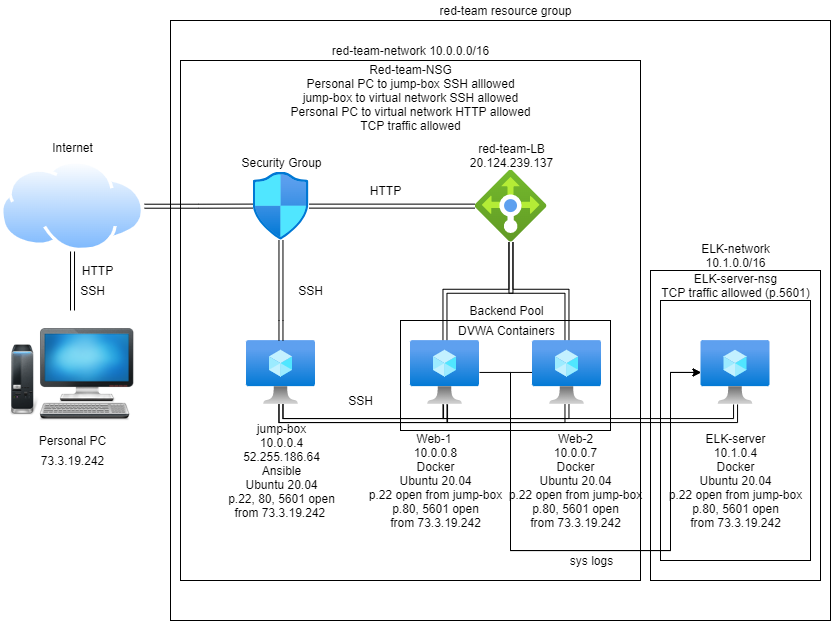

The diagram above was exported from draw.io. Its source (the exported page's mxGraphModel, read from the mxfile embedded in the PNG):
<mxGraphModel dx="918" dy="485" grid="1" gridSize="10" guides="1" tooltips="1" connect="1" arrows="1" fold="1" page="1" pageScale="1" pageWidth="850" pageHeight="1100" math="0" shadow="0">
  <root>
    <mxCell id="0" />
    <mxCell id="1" parent="0" />
    <mxCell id="x9Ez2rfmrvvB5n9CIKFU-30" value="DVWA Containers" style="text;html=1;resizable=0;autosize=1;align=center;verticalAlign=middle;points=[];fillColor=none;strokeColor=none;rounded=0;" parent="1" vertex="1">
      <mxGeometry x="450.5" y="420" width="110" height="20" as="geometry" />
    </mxCell>
    <mxCell id="x9Ez2rfmrvvB5n9CIKFU-2" value="" style="whiteSpace=wrap;html=1;fillColor=none;" parent="1" vertex="1">
      <mxGeometry x="170" y="120" width="660" height="600" as="geometry" />
    </mxCell>
    <mxCell id="x9Ez2rfmrvvB5n9CIKFU-4" value="" style="whiteSpace=wrap;html=1;fillColor=none;" parent="1" vertex="1">
      <mxGeometry x="180" y="160" width="460" height="520" as="geometry" />
    </mxCell>
    <mxCell id="AVRX95QhtpEKwuXkQGwF-12" value="" style="whiteSpace=wrap;html=1;fillColor=none;" vertex="1" parent="1">
      <mxGeometry x="400" y="420" width="210" height="110" as="geometry" />
    </mxCell>
    <mxCell id="AVRX95QhtpEKwuXkQGwF-8" value="" style="whiteSpace=wrap;html=1;fillColor=none;" vertex="1" parent="1">
      <mxGeometry x="650" y="370" width="170" height="310" as="geometry" />
    </mxCell>
    <mxCell id="AVRX95QhtpEKwuXkQGwF-7" value="" style="whiteSpace=wrap;html=1;fillColor=none;" vertex="1" parent="1">
      <mxGeometry x="660" y="400" width="150" height="260" as="geometry" />
    </mxCell>
    <mxCell id="x9Ez2rfmrvvB5n9CIKFU-3" value="red-team resource group" style="text;html=1;resizable=0;autosize=1;align=center;verticalAlign=middle;points=[];fillColor=none;strokeColor=none;rounded=0;" parent="1" vertex="1">
      <mxGeometry x="429.5" y="100" width="150" height="20" as="geometry" />
    </mxCell>
    <mxCell id="x9Ez2rfmrvvB5n9CIKFU-5" value="red-team-network 10.0.0.0/16" style="text;html=1;resizable=0;autosize=1;align=center;verticalAlign=middle;points=[];fillColor=none;strokeColor=none;rounded=0;" parent="1" vertex="1">
      <mxGeometry x="325" y="140" width="170" height="20" as="geometry" />
    </mxCell>
    <mxCell id="x9Ez2rfmrvvB5n9CIKFU-22" value="" style="edgeStyle=orthogonalEdgeStyle;rounded=0;orthogonalLoop=1;jettySize=auto;html=1;shape=link;" parent="1" source="x9Ez2rfmrvvB5n9CIKFU-7" target="x9Ez2rfmrvvB5n9CIKFU-8" edge="1">
      <mxGeometry relative="1" as="geometry">
        <Array as="points">
          <mxPoint x="281" y="520" />
          <mxPoint x="445" y="520" />
        </Array>
      </mxGeometry>
    </mxCell>
    <mxCell id="AVRX95QhtpEKwuXkQGwF-11" style="edgeStyle=orthogonalEdgeStyle;rounded=0;orthogonalLoop=1;jettySize=auto;html=1;shape=link;" edge="1" parent="1" source="x9Ez2rfmrvvB5n9CIKFU-7" target="AVRX95QhtpEKwuXkQGwF-4">
      <mxGeometry relative="1" as="geometry">
        <Array as="points">
          <mxPoint x="280" y="520" />
          <mxPoint x="735" y="520" />
        </Array>
      </mxGeometry>
    </mxCell>
    <mxCell id="x9Ez2rfmrvvB5n9CIKFU-7" value="" style="aspect=fixed;html=1;points=[];align=center;image;fontSize=12;image=img/lib/azure2/compute/Virtual_Machine.svg;fillColor=none;" parent="1" vertex="1">
      <mxGeometry x="246" y="440" width="69" height="64" as="geometry" />
    </mxCell>
    <mxCell id="x9Ez2rfmrvvB5n9CIKFU-25" value="" style="edgeStyle=orthogonalEdgeStyle;rounded=0;orthogonalLoop=1;jettySize=auto;html=1;shape=link;" parent="1" source="x9Ez2rfmrvvB5n9CIKFU-8" target="x9Ez2rfmrvvB5n9CIKFU-13" edge="1">
      <mxGeometry relative="1" as="geometry" />
    </mxCell>
    <mxCell id="AVRX95QhtpEKwuXkQGwF-17" style="edgeStyle=orthogonalEdgeStyle;rounded=0;orthogonalLoop=1;jettySize=auto;html=1;" edge="1" parent="1" source="x9Ez2rfmrvvB5n9CIKFU-8" target="AVRX95QhtpEKwuXkQGwF-4">
      <mxGeometry relative="1" as="geometry">
        <Array as="points">
          <mxPoint x="510" y="472" />
          <mxPoint x="510" y="650" />
          <mxPoint x="670" y="650" />
          <mxPoint x="670" y="472" />
        </Array>
      </mxGeometry>
    </mxCell>
    <mxCell id="x9Ez2rfmrvvB5n9CIKFU-8" value="" style="aspect=fixed;html=1;points=[];align=center;image;fontSize=12;image=img/lib/azure2/compute/Virtual_Machine.svg;fillColor=none;" parent="1" vertex="1">
      <mxGeometry x="410" y="440" width="69" height="64" as="geometry" />
    </mxCell>
    <mxCell id="x9Ez2rfmrvvB5n9CIKFU-24" value="" style="edgeStyle=orthogonalEdgeStyle;rounded=0;orthogonalLoop=1;jettySize=auto;html=1;shape=link;" parent="1" source="x9Ez2rfmrvvB5n9CIKFU-9" target="x9Ez2rfmrvvB5n9CIKFU-13" edge="1">
      <mxGeometry relative="1" as="geometry" />
    </mxCell>
    <mxCell id="x9Ez2rfmrvvB5n9CIKFU-32" value="" style="edgeStyle=orthogonalEdgeStyle;shape=link;rounded=0;orthogonalLoop=1;jettySize=auto;html=1;" parent="1" source="x9Ez2rfmrvvB5n9CIKFU-9" target="x9Ez2rfmrvvB5n9CIKFU-8" edge="1">
      <mxGeometry relative="1" as="geometry">
        <Array as="points">
          <mxPoint x="677" y="520" />
          <mxPoint x="555" y="520" />
        </Array>
      </mxGeometry>
    </mxCell>
    <mxCell id="AVRX95QhtpEKwuXkQGwF-18" style="edgeStyle=orthogonalEdgeStyle;rounded=0;orthogonalLoop=1;jettySize=auto;html=1;" edge="1" parent="1" source="x9Ez2rfmrvvB5n9CIKFU-9" target="AVRX95QhtpEKwuXkQGwF-4">
      <mxGeometry relative="1" as="geometry">
        <Array as="points">
          <mxPoint x="510" y="472" />
          <mxPoint x="510" y="650" />
          <mxPoint x="670" y="650" />
          <mxPoint x="670" y="472" />
        </Array>
      </mxGeometry>
    </mxCell>
    <mxCell id="x9Ez2rfmrvvB5n9CIKFU-9" value="" style="aspect=fixed;html=1;points=[];align=center;image;fontSize=12;image=img/lib/azure2/compute/Virtual_Machine.svg;fillColor=none;" parent="1" vertex="1">
      <mxGeometry x="532" y="440" width="69" height="64" as="geometry" />
    </mxCell>
    <mxCell id="x9Ez2rfmrvvB5n9CIKFU-10" value="Web-1 &lt;br&gt;10.0.0.8&lt;br&gt;Docker&lt;br&gt;Ubuntu 20.04&lt;br&gt;p.22 open from jump-box&lt;br&gt;p.80, 5601 open&lt;br&gt;from 73.3.19.242" style="text;html=1;resizable=0;autosize=1;align=center;verticalAlign=middle;points=[];fillColor=none;strokeColor=none;rounded=0;" parent="1" vertex="1">
      <mxGeometry x="360" y="530" width="150" height="100" as="geometry" />
    </mxCell>
    <mxCell id="x9Ez2rfmrvvB5n9CIKFU-11" value="Web-2&lt;br&gt;10.0.0.7&lt;br&gt;Docker&lt;br&gt;Ubuntu 20.04&lt;br&gt;p.22 open from jump-box&lt;br&gt;p.80, 5601 open&lt;br&gt;from 73.3.19.242" style="text;html=1;resizable=0;autosize=1;align=center;verticalAlign=middle;points=[];fillColor=none;strokeColor=none;rounded=0;" parent="1" vertex="1">
      <mxGeometry x="500" y="530" width="150" height="100" as="geometry" />
    </mxCell>
    <mxCell id="x9Ez2rfmrvvB5n9CIKFU-12" value="jump-box&lt;br&gt;10.0.0.4&lt;br&gt;52.255.186.64&lt;br&gt;Ansible&lt;br&gt;Ubuntu 20.04&lt;br&gt;p.22, 80, 5601 open&lt;br&gt;from 73.3.19.242&amp;nbsp;" style="text;html=1;resizable=0;autosize=1;align=center;verticalAlign=middle;points=[];fillColor=none;strokeColor=none;rounded=0;" parent="1" vertex="1">
      <mxGeometry x="220.5" y="520" width="120" height="100" as="geometry" />
    </mxCell>
    <mxCell id="x9Ez2rfmrvvB5n9CIKFU-13" value="" style="aspect=fixed;html=1;points=[];align=center;image;fontSize=12;image=img/lib/azure2/networking/Load_Balancers.svg;fillColor=none;" parent="1" vertex="1">
      <mxGeometry x="474.5" y="269.63" width="72" height="72" as="geometry" />
    </mxCell>
    <mxCell id="x9Ez2rfmrvvB5n9CIKFU-14" value="red-team-LB&lt;br&gt;&lt;div&gt;20.124.239.137&lt;/div&gt;&lt;div&gt;&lt;br&gt;&lt;/div&gt;" style="text;html=1;resizable=0;autosize=1;align=center;verticalAlign=middle;points=[];fillColor=none;strokeColor=none;rounded=0;" parent="1" vertex="1">
      <mxGeometry x="460.5" y="236.63" width="100" height="50" as="geometry" />
    </mxCell>
    <mxCell id="x9Ez2rfmrvvB5n9CIKFU-36" style="edgeStyle=orthogonalEdgeStyle;shape=link;rounded=0;orthogonalLoop=1;jettySize=auto;html=1;" parent="1" source="x9Ez2rfmrvvB5n9CIKFU-15" target="x9Ez2rfmrvvB5n9CIKFU-7" edge="1">
      <mxGeometry relative="1" as="geometry">
        <Array as="points">
          <mxPoint x="281" y="420" />
          <mxPoint x="281" y="420" />
        </Array>
      </mxGeometry>
    </mxCell>
    <mxCell id="x9Ez2rfmrvvB5n9CIKFU-39" style="edgeStyle=orthogonalEdgeStyle;shape=link;rounded=0;orthogonalLoop=1;jettySize=auto;html=1;" parent="1" source="x9Ez2rfmrvvB5n9CIKFU-15" target="x9Ez2rfmrvvB5n9CIKFU-13" edge="1">
      <mxGeometry relative="1" as="geometry" />
    </mxCell>
    <mxCell id="x9Ez2rfmrvvB5n9CIKFU-15" value="" style="aspect=fixed;html=1;points=[];align=center;image;fontSize=12;image=img/lib/azure2/networking/Network_Security_Groups.svg;fillColor=none;" parent="1" vertex="1">
      <mxGeometry x="252.5" y="271.63" width="56.00000000000001" height="68" as="geometry" />
    </mxCell>
    <mxCell id="x9Ez2rfmrvvB5n9CIKFU-17" value="" style="shape=image;html=1;verticalAlign=top;verticalLabelPosition=bottom;labelBackgroundColor=#ffffff;imageAspect=0;aspect=fixed;image=https://cdn0.iconfinder.com/data/icons/icons-unleashed-vol1/128/-desktop.png;fillColor=none;" parent="1" vertex="1">
      <mxGeometry x="8.030000000000001" y="410" width="128" height="128" as="geometry" />
    </mxCell>
    <mxCell id="x9Ez2rfmrvvB5n9CIKFU-18" value="Personal PC" style="text;html=1;resizable=0;autosize=1;align=center;verticalAlign=middle;points=[];fillColor=none;strokeColor=none;rounded=0;" parent="1" vertex="1">
      <mxGeometry x="32.03" y="530" width="80" height="20" as="geometry" />
    </mxCell>
    <mxCell id="x9Ez2rfmrvvB5n9CIKFU-37" style="edgeStyle=orthogonalEdgeStyle;shape=link;rounded=0;orthogonalLoop=1;jettySize=auto;html=1;" parent="1" source="x9Ez2rfmrvvB5n9CIKFU-19" target="x9Ez2rfmrvvB5n9CIKFU-17" edge="1">
      <mxGeometry relative="1" as="geometry" />
    </mxCell>
    <mxCell id="x9Ez2rfmrvvB5n9CIKFU-38" style="edgeStyle=orthogonalEdgeStyle;shape=link;rounded=0;orthogonalLoop=1;jettySize=auto;html=1;" parent="1" source="x9Ez2rfmrvvB5n9CIKFU-19" target="x9Ez2rfmrvvB5n9CIKFU-15" edge="1">
      <mxGeometry relative="1" as="geometry" />
    </mxCell>
    <mxCell id="x9Ez2rfmrvvB5n9CIKFU-19" value="" style="aspect=fixed;perimeter=ellipsePerimeter;html=1;align=center;shadow=0;dashed=0;spacingTop=3;image;image=img/lib/active_directory/internet_cloud.svg;fillColor=none;" parent="1" vertex="1">
      <mxGeometry y="260.25" width="144.05" height="90.75" as="geometry" />
    </mxCell>
    <mxCell id="x9Ez2rfmrvvB5n9CIKFU-20" value="Internet" style="text;html=1;resizable=0;autosize=1;align=center;verticalAlign=middle;points=[];fillColor=none;strokeColor=none;rounded=0;" parent="1" vertex="1">
      <mxGeometry x="42.03" y="236.63" width="60" height="20" as="geometry" />
    </mxCell>
    <mxCell id="x9Ez2rfmrvvB5n9CIKFU-33" value="SSH" style="text;html=1;resizable=0;autosize=1;align=center;verticalAlign=middle;points=[];fillColor=none;strokeColor=none;rounded=0;" parent="1" vertex="1">
      <mxGeometry x="340" y="490" width="40" height="20" as="geometry" />
    </mxCell>
    <mxCell id="x9Ez2rfmrvvB5n9CIKFU-35" value="SSH" style="text;html=1;resizable=0;autosize=1;align=center;verticalAlign=middle;points=[];fillColor=none;strokeColor=none;rounded=0;" parent="1" vertex="1">
      <mxGeometry x="290" y="380" width="40" height="20" as="geometry" />
    </mxCell>
    <mxCell id="x9Ez2rfmrvvB5n9CIKFU-40" value="HTTP" style="text;html=1;resizable=0;autosize=1;align=center;verticalAlign=middle;points=[];fillColor=none;strokeColor=none;rounded=0;" parent="1" vertex="1">
      <mxGeometry x="360" y="280" width="50" height="20" as="geometry" />
    </mxCell>
    <mxCell id="x9Ez2rfmrvvB5n9CIKFU-42" value="HTTP" style="text;html=1;resizable=0;autosize=1;align=center;verticalAlign=middle;points=[];fillColor=none;strokeColor=none;rounded=0;" parent="1" vertex="1">
      <mxGeometry x="72.03" y="360" width="50" height="20" as="geometry" />
    </mxCell>
    <mxCell id="x9Ez2rfmrvvB5n9CIKFU-43" value="SSH" style="text;html=1;resizable=0;autosize=1;align=center;verticalAlign=middle;points=[];fillColor=none;strokeColor=none;rounded=0;" parent="1" vertex="1">
      <mxGeometry x="72.03" y="380" width="40" height="20" as="geometry" />
    </mxCell>
    <mxCell id="AVRX95QhtpEKwuXkQGwF-4" value="" style="aspect=fixed;html=1;points=[];align=center;image;fontSize=12;image=img/lib/azure2/compute/Virtual_Machine.svg;fillColor=none;" vertex="1" parent="1">
      <mxGeometry x="700.5" y="440" width="69" height="64" as="geometry" />
    </mxCell>
    <mxCell id="AVRX95QhtpEKwuXkQGwF-5" value="ELK-server&lt;br&gt;10.1.0.4&lt;br&gt;Docker&lt;br&gt;Ubuntu 20.04&lt;br&gt;p.22 open from jump-box&lt;br&gt;p.80, 5601 open&lt;br&gt;from 73.3.19.242" style="text;html=1;resizable=0;autosize=1;align=center;verticalAlign=middle;points=[];fillColor=none;strokeColor=none;rounded=0;" vertex="1" parent="1">
      <mxGeometry x="660" y="530" width="150" height="100" as="geometry" />
    </mxCell>
    <mxCell id="AVRX95QhtpEKwuXkQGwF-6" value="ELK-network&lt;br&gt;10.1.0.0/16" style="text;html=1;resizable=0;autosize=1;align=center;verticalAlign=middle;points=[];fillColor=none;strokeColor=none;rounded=0;" vertex="1" parent="1">
      <mxGeometry x="695" y="339.63" width="80" height="30" as="geometry" />
    </mxCell>
    <mxCell id="AVRX95QhtpEKwuXkQGwF-9" value="ELK-server-nsg&lt;br&gt;TCP traffic allowed (p.5601)" style="text;html=1;resizable=0;autosize=1;align=center;verticalAlign=middle;points=[];fillColor=none;strokeColor=none;rounded=0;" vertex="1" parent="1">
      <mxGeometry x="655" y="370" width="160" height="30" as="geometry" />
    </mxCell>
    <mxCell id="AVRX95QhtpEKwuXkQGwF-10" value="Red-team-NSG&lt;br&gt;Personal PC to jump-box SSH alllowed&lt;br&gt;jump-box to virtual network SSH allowed&lt;br&gt;Personal PC to virtual network HTTP allowed&lt;br&gt;TCP traffic allowed&lt;br&gt;" style="text;html=1;resizable=0;autosize=1;align=center;verticalAlign=middle;points=[];fillColor=none;strokeColor=none;rounded=0;" vertex="1" parent="1">
      <mxGeometry x="280" y="156.63" width="260" height="80" as="geometry" />
    </mxCell>
    <mxCell id="AVRX95QhtpEKwuXkQGwF-13" value="Backend Pool" style="text;html=1;resizable=0;autosize=1;align=center;verticalAlign=middle;points=[];fillColor=none;strokeColor=none;rounded=0;" vertex="1" parent="1">
      <mxGeometry x="460.5" y="400" width="90" height="20" as="geometry" />
    </mxCell>
    <mxCell id="AVRX95QhtpEKwuXkQGwF-16" value="Security Group" style="text;html=1;resizable=0;autosize=1;align=center;verticalAlign=middle;points=[];fillColor=none;strokeColor=none;rounded=0;" vertex="1" parent="1">
      <mxGeometry x="230.5" y="251.63" width="100" height="20" as="geometry" />
    </mxCell>
    <mxCell id="AVRX95QhtpEKwuXkQGwF-19" value="sys logs" style="text;html=1;resizable=0;autosize=1;align=center;verticalAlign=middle;points=[];fillColor=none;strokeColor=none;rounded=0;" vertex="1" parent="1">
      <mxGeometry x="560.5" y="650" width="60" height="20" as="geometry" />
    </mxCell>
    <mxCell id="AVRX95QhtpEKwuXkQGwF-20" value="73.3.19.242" style="text;html=1;resizable=0;autosize=1;align=center;verticalAlign=middle;points=[];fillColor=none;strokeColor=none;rounded=0;" vertex="1" parent="1">
      <mxGeometry x="32.02999999999997" y="550" width="80" height="20" as="geometry" />
    </mxCell>
  </root>
</mxGraphModel>